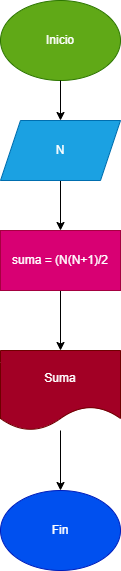

The diagram above was exported from draw.io. Its source (the exported page's mxGraphModel, read from the mxfile embedded in the PNG):
<mxGraphModel dx="702" dy="563" grid="1" gridSize="10" guides="1" tooltips="1" connect="1" arrows="1" fold="1" page="1" pageScale="1" pageWidth="850" pageHeight="1100" math="0" shadow="0">
  <root>
    <mxCell id="0" />
    <mxCell id="1" parent="0" />
    <mxCell id="2" value="Inicio" style="ellipse;whiteSpace=wrap;html=1;fillColor=#60a917;fontColor=#ffffff;strokeColor=#2D7600;" vertex="1" parent="1">
      <mxGeometry x="305" y="50" width="120" height="80" as="geometry" />
    </mxCell>
    <mxCell id="8" value="" style="edgeStyle=none;html=1;" edge="1" parent="1" source="3" target="4">
      <mxGeometry relative="1" as="geometry" />
    </mxCell>
    <mxCell id="3" value="N" style="shape=parallelogram;perimeter=parallelogramPerimeter;whiteSpace=wrap;html=1;fixedSize=1;fillColor=#1ba1e2;fontColor=#ffffff;strokeColor=#006EAF;" vertex="1" parent="1">
      <mxGeometry x="305" y="170" width="120" height="60" as="geometry" />
    </mxCell>
    <mxCell id="9" value="" style="edgeStyle=none;html=1;" edge="1" parent="1" source="4" target="5">
      <mxGeometry relative="1" as="geometry" />
    </mxCell>
    <mxCell id="4" value="suma = (N(N+1)/2" style="rounded=0;whiteSpace=wrap;html=1;fillColor=#d80073;fontColor=#ffffff;strokeColor=#A50040;" vertex="1" parent="1">
      <mxGeometry x="305" y="280" width="120" height="60" as="geometry" />
    </mxCell>
    <mxCell id="10" value="" style="edgeStyle=none;html=1;" edge="1" parent="1" source="5" target="6">
      <mxGeometry relative="1" as="geometry" />
    </mxCell>
    <mxCell id="5" value="Suma" style="shape=document;whiteSpace=wrap;html=1;boundedLbl=1;fillColor=#a20025;fontColor=#ffffff;strokeColor=#6F0000;" vertex="1" parent="1">
      <mxGeometry x="305" y="400" width="120" height="80" as="geometry" />
    </mxCell>
    <mxCell id="6" value="Fin" style="ellipse;whiteSpace=wrap;html=1;fillColor=#0050ef;fontColor=#ffffff;strokeColor=#001DBC;" vertex="1" parent="1">
      <mxGeometry x="305" y="540" width="120" height="80" as="geometry" />
    </mxCell>
    <mxCell id="7" value="" style="endArrow=classic;html=1;exitX=0.5;exitY=1;exitDx=0;exitDy=0;entryX=0.5;entryY=0;entryDx=0;entryDy=0;" edge="1" parent="1" source="2" target="3">
      <mxGeometry width="50" height="50" relative="1" as="geometry">
        <mxPoint x="330" y="320" as="sourcePoint" />
        <mxPoint x="380" y="260" as="targetPoint" />
      </mxGeometry>
    </mxCell>
  </root>
</mxGraphModel>